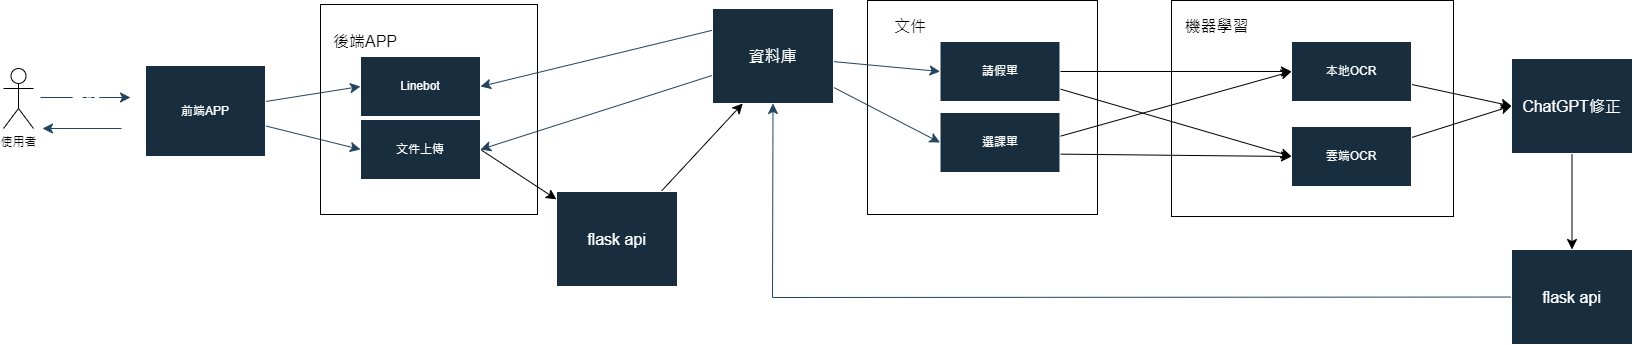

The diagram above was exported from draw.io. Its source (the exported page's mxGraphModel, read from the mxfile embedded in the PNG):
<mxGraphModel dx="3154" dy="1897" grid="1" gridSize="10" guides="1" tooltips="1" connect="1" arrows="1" fold="1" page="1" pageScale="1" pageWidth="1169" pageHeight="827" background="none" math="0" shadow="0">
  <root>
    <mxCell id="0" />
    <mxCell id="1" parent="0" />
    <mxCell id="eep00UGD5MPq94WjnSFy-1" value="使用者" style="shape=umlActor;verticalLabelPosition=bottom;verticalAlign=top;html=1;outlineConnect=0;labelBackgroundColor=none;fillColor=none;" parent="1" vertex="1">
      <mxGeometry x="-140" y="6" width="30" height="60" as="geometry" />
    </mxCell>
    <mxCell id="gFJ0TfAk3hyOUmlYpgSj-19" style="edgeStyle=none;curved=1;rounded=0;orthogonalLoop=1;jettySize=auto;html=1;entryX=0;entryY=0.5;entryDx=0;entryDy=0;strokeColor=#23445D;fontSize=12;startSize=8;endSize=8;labelBackgroundColor=none;fontColor=default;" parent="1" source="eep00UGD5MPq94WjnSFy-2" target="gFJ0TfAk3hyOUmlYpgSj-2" edge="1">
      <mxGeometry relative="1" as="geometry" />
    </mxCell>
    <mxCell id="gFJ0TfAk3hyOUmlYpgSj-20" style="edgeStyle=none;curved=1;rounded=0;orthogonalLoop=1;jettySize=auto;html=1;entryX=0;entryY=0.5;entryDx=0;entryDy=0;strokeColor=#23445D;fontSize=12;startSize=8;endSize=8;labelBackgroundColor=none;fontColor=default;" parent="1" source="eep00UGD5MPq94WjnSFy-2" target="gFJ0TfAk3hyOUmlYpgSj-3" edge="1">
      <mxGeometry relative="1" as="geometry" />
    </mxCell>
    <mxCell id="eep00UGD5MPq94WjnSFy-2" value="前端APP" style="rounded=0;whiteSpace=wrap;html=1;labelBackgroundColor=none;fillColor=#182E3E;strokeColor=#FFFFFF;fontColor=#FFFFFF;" parent="1" vertex="1">
      <mxGeometry x="2" y="3" width="120" height="91" as="geometry" />
    </mxCell>
    <mxCell id="eep00UGD5MPq94WjnSFy-4" value="" style="endArrow=classic;html=1;rounded=0;fontSize=12;startSize=8;endSize=8;curved=1;labelBackgroundColor=none;strokeColor=#23445D;fontColor=default;" parent="1" edge="1">
      <mxGeometry width="50" height="50" relative="1" as="geometry">
        <mxPoint x="-103" y="35" as="sourcePoint" />
        <mxPoint x="-13" y="35" as="targetPoint" />
      </mxGeometry>
    </mxCell>
    <mxCell id="eep00UGD5MPq94WjnSFy-5" value="" style="endArrow=classic;html=1;rounded=0;fontSize=12;startSize=8;endSize=8;curved=1;labelBackgroundColor=none;strokeColor=#23445D;fontColor=default;" parent="1" edge="1">
      <mxGeometry width="50" height="50" relative="1" as="geometry">
        <mxPoint x="-22" y="66" as="sourcePoint" />
        <mxPoint x="-101" y="66" as="targetPoint" />
      </mxGeometry>
    </mxCell>
    <mxCell id="eep00UGD5MPq94WjnSFy-6" value="資料" style="text;html=1;align=center;verticalAlign=middle;resizable=0;points=[];autosize=1;strokeColor=none;fillColor=none;fontSize=16;labelBackgroundColor=none;fontColor=#FFFFFF;" parent="1" vertex="1">
      <mxGeometry x="-83" y="16" width="50" height="31" as="geometry" />
    </mxCell>
    <mxCell id="eep00UGD5MPq94WjnSFy-7" value="結果" style="text;html=1;align=center;verticalAlign=middle;resizable=0;points=[];autosize=1;strokeColor=none;fillColor=none;fontSize=16;labelBackgroundColor=none;fontColor=#FFFFFF;" parent="1" vertex="1">
      <mxGeometry x="-81" y="76" width="50" height="31" as="geometry" />
    </mxCell>
    <mxCell id="eep00UGD5MPq94WjnSFy-8" value="" style="rounded=0;whiteSpace=wrap;html=1;labelBackgroundColor=none;fillColor=none;" parent="1" vertex="1">
      <mxGeometry x="177" y="-58" width="217" height="210" as="geometry" />
    </mxCell>
    <mxCell id="gFJ0TfAk3hyOUmlYpgSj-1" value="後端APP" style="text;html=1;align=center;verticalAlign=middle;whiteSpace=wrap;rounded=0;fontSize=16;labelBackgroundColor=none;fontColor=#000000;" parent="1" vertex="1">
      <mxGeometry x="181" y="-36" width="82" height="30" as="geometry" />
    </mxCell>
    <mxCell id="EgG26yqF0G3XA1eWmLpH-10" style="edgeStyle=none;curved=1;rounded=0;orthogonalLoop=1;jettySize=auto;html=1;fontSize=12;startSize=8;endSize=8;exitX=1;exitY=0.5;exitDx=0;exitDy=0;" edge="1" parent="1" source="gFJ0TfAk3hyOUmlYpgSj-2" target="EgG26yqF0G3XA1eWmLpH-9">
      <mxGeometry relative="1" as="geometry">
        <mxPoint x="385" y="96" as="sourcePoint" />
      </mxGeometry>
    </mxCell>
    <mxCell id="gFJ0TfAk3hyOUmlYpgSj-2" value="文件上傳" style="rounded=0;whiteSpace=wrap;html=1;labelBackgroundColor=none;fillColor=#182E3E;strokeColor=#FFFFFF;fontColor=#FFFFFF;" parent="1" vertex="1">
      <mxGeometry x="217" y="57" width="120" height="60" as="geometry" />
    </mxCell>
    <mxCell id="gFJ0TfAk3hyOUmlYpgSj-3" value="Linebot" style="rounded=0;whiteSpace=wrap;html=1;labelBackgroundColor=none;fillColor=#182E3E;strokeColor=#FFFFFF;fontColor=#FFFFFF;" parent="1" vertex="1">
      <mxGeometry x="217" y="-6" width="120" height="60" as="geometry" />
    </mxCell>
    <mxCell id="gFJ0TfAk3hyOUmlYpgSj-5" value="" style="rounded=0;whiteSpace=wrap;html=1;labelBackgroundColor=none;fillColor=none;" parent="1" vertex="1">
      <mxGeometry x="724" y="-62" width="230" height="214" as="geometry" />
    </mxCell>
    <mxCell id="gFJ0TfAk3hyOUmlYpgSj-6" value="文件" style="text;html=1;align=center;verticalAlign=middle;whiteSpace=wrap;rounded=0;fontSize=16;labelBackgroundColor=none;fontColor=#000000;" parent="1" vertex="1">
      <mxGeometry x="736.5" y="-51" width="60" height="30" as="geometry" />
    </mxCell>
    <mxCell id="EgG26yqF0G3XA1eWmLpH-4" style="edgeStyle=none;curved=1;rounded=0;orthogonalLoop=1;jettySize=auto;html=1;entryX=0;entryY=0.5;entryDx=0;entryDy=0;fontSize=12;startSize=8;endSize=8;" edge="1" parent="1" source="gFJ0TfAk3hyOUmlYpgSj-7" target="gFJ0TfAk3hyOUmlYpgSj-12">
      <mxGeometry relative="1" as="geometry" />
    </mxCell>
    <mxCell id="EgG26yqF0G3XA1eWmLpH-5" style="edgeStyle=none;curved=1;rounded=0;orthogonalLoop=1;jettySize=auto;html=1;entryX=0;entryY=0.5;entryDx=0;entryDy=0;fontSize=12;startSize=8;endSize=8;" edge="1" parent="1" source="gFJ0TfAk3hyOUmlYpgSj-7" target="gFJ0TfAk3hyOUmlYpgSj-13">
      <mxGeometry relative="1" as="geometry" />
    </mxCell>
    <mxCell id="gFJ0TfAk3hyOUmlYpgSj-7" value="請假單" style="rounded=0;whiteSpace=wrap;html=1;labelBackgroundColor=none;fillColor=#182E3E;strokeColor=#FFFFFF;fontColor=#FFFFFF;" parent="1" vertex="1">
      <mxGeometry x="796.5" y="-21" width="120" height="60" as="geometry" />
    </mxCell>
    <mxCell id="EgG26yqF0G3XA1eWmLpH-6" style="edgeStyle=none;curved=1;rounded=0;orthogonalLoop=1;jettySize=auto;html=1;entryX=0;entryY=0.5;entryDx=0;entryDy=0;fontSize=12;startSize=8;endSize=8;" edge="1" parent="1" target="gFJ0TfAk3hyOUmlYpgSj-12">
      <mxGeometry relative="1" as="geometry">
        <mxPoint x="915" y="74.20819112627987" as="sourcePoint" />
      </mxGeometry>
    </mxCell>
    <mxCell id="EgG26yqF0G3XA1eWmLpH-7" style="edgeStyle=none;curved=1;rounded=0;orthogonalLoop=1;jettySize=auto;html=1;entryX=0;entryY=0.5;entryDx=0;entryDy=0;fontSize=12;startSize=8;endSize=8;" edge="1" parent="1" target="gFJ0TfAk3hyOUmlYpgSj-13">
      <mxGeometry relative="1" as="geometry">
        <mxPoint x="915" y="91.61433447098989" as="sourcePoint" />
      </mxGeometry>
    </mxCell>
    <mxCell id="gFJ0TfAk3hyOUmlYpgSj-8" value="選課單" style="rounded=0;whiteSpace=wrap;html=1;labelBackgroundColor=none;fillColor=#182E3E;strokeColor=#FFFFFF;fontColor=#FFFFFF;" parent="1" vertex="1">
      <mxGeometry x="796.5" y="50" width="120" height="60" as="geometry" />
    </mxCell>
    <mxCell id="gFJ0TfAk3hyOUmlYpgSj-10" value="" style="rounded=0;whiteSpace=wrap;html=1;labelBackgroundColor=none;fillColor=none;strokeColor=default;" parent="1" vertex="1">
      <mxGeometry x="1028" y="-62" width="282" height="216" as="geometry" />
    </mxCell>
    <mxCell id="gFJ0TfAk3hyOUmlYpgSj-11" value="機器學習" style="text;html=1;align=center;verticalAlign=middle;whiteSpace=wrap;rounded=0;fontSize=16;labelBackgroundColor=none;fontColor=#000000;" parent="1" vertex="1">
      <mxGeometry x="1035" y="-51" width="77" height="30" as="geometry" />
    </mxCell>
    <mxCell id="EgG26yqF0G3XA1eWmLpH-14" style="edgeStyle=none;curved=1;rounded=0;orthogonalLoop=1;jettySize=auto;html=1;entryX=0;entryY=0.5;entryDx=0;entryDy=0;fontSize=12;startSize=8;endSize=8;" edge="1" parent="1" source="gFJ0TfAk3hyOUmlYpgSj-12" target="EgG26yqF0G3XA1eWmLpH-13">
      <mxGeometry relative="1" as="geometry" />
    </mxCell>
    <mxCell id="gFJ0TfAk3hyOUmlYpgSj-12" value="本地OCR" style="rounded=0;whiteSpace=wrap;html=1;labelBackgroundColor=none;fillColor=#182E3E;strokeColor=#FFFFFF;fontColor=#FFFFFF;" parent="1" vertex="1">
      <mxGeometry x="1148" y="-21" width="120" height="60" as="geometry" />
    </mxCell>
    <mxCell id="EgG26yqF0G3XA1eWmLpH-15" style="edgeStyle=none;curved=1;rounded=0;orthogonalLoop=1;jettySize=auto;html=1;entryX=0;entryY=0.5;entryDx=0;entryDy=0;fontSize=12;startSize=8;endSize=8;" edge="1" parent="1" source="gFJ0TfAk3hyOUmlYpgSj-13" target="EgG26yqF0G3XA1eWmLpH-13">
      <mxGeometry relative="1" as="geometry" />
    </mxCell>
    <mxCell id="gFJ0TfAk3hyOUmlYpgSj-13" value="雲端OCR" style="rounded=0;whiteSpace=wrap;html=1;labelBackgroundColor=none;fillColor=#182E3E;strokeColor=#FFFFFF;fontColor=#FFFFFF;" parent="1" vertex="1">
      <mxGeometry x="1148" y="64" width="120" height="60" as="geometry" />
    </mxCell>
    <mxCell id="EgG26yqF0G3XA1eWmLpH-1" style="edgeStyle=none;curved=1;rounded=0;orthogonalLoop=1;jettySize=auto;html=1;entryX=0;entryY=0.5;entryDx=0;entryDy=0;fontSize=12;startSize=8;endSize=8;" edge="1" parent="1" source="gFJ0TfAk3hyOUmlYpgSj-7" target="gFJ0TfAk3hyOUmlYpgSj-7">
      <mxGeometry relative="1" as="geometry" />
    </mxCell>
    <mxCell id="EgG26yqF0G3XA1eWmLpH-2" style="edgeStyle=none;curved=1;rounded=0;orthogonalLoop=1;jettySize=auto;html=1;exitX=0.5;exitY=1;exitDx=0;exitDy=0;fontSize=12;startSize=8;endSize=8;" edge="1" parent="1" source="gFJ0TfAk3hyOUmlYpgSj-7" target="gFJ0TfAk3hyOUmlYpgSj-7">
      <mxGeometry relative="1" as="geometry" />
    </mxCell>
    <mxCell id="EgG26yqF0G3XA1eWmLpH-25" style="edgeStyle=none;curved=0;rounded=0;orthogonalLoop=1;jettySize=auto;html=1;entryX=0.5;entryY=1;entryDx=0;entryDy=0;strokeColor=#23445D;fontSize=12;startSize=8;endSize=8;" edge="1" parent="1" source="EgG26yqF0G3XA1eWmLpH-8" target="EgG26yqF0G3XA1eWmLpH-21">
      <mxGeometry relative="1" as="geometry">
        <Array as="points">
          <mxPoint x="629" y="235" />
        </Array>
      </mxGeometry>
    </mxCell>
    <mxCell id="EgG26yqF0G3XA1eWmLpH-8" value="&lt;span style=&quot;font-size: 16px;&quot;&gt;flask api&lt;/span&gt;" style="rounded=0;whiteSpace=wrap;html=1;labelBackgroundColor=none;fillColor=#182E3E;strokeColor=#FFFFFF;fontColor=#FFFFFF;" vertex="1" parent="1">
      <mxGeometry x="1368" y="187" width="121" height="95" as="geometry" />
    </mxCell>
    <mxCell id="EgG26yqF0G3XA1eWmLpH-11" style="edgeStyle=none;curved=1;rounded=0;orthogonalLoop=1;jettySize=auto;html=1;entryX=0.25;entryY=1;entryDx=0;entryDy=0;fontSize=12;startSize=8;endSize=8;" edge="1" parent="1" source="EgG26yqF0G3XA1eWmLpH-9" target="EgG26yqF0G3XA1eWmLpH-21">
      <mxGeometry relative="1" as="geometry" />
    </mxCell>
    <mxCell id="EgG26yqF0G3XA1eWmLpH-9" value="&lt;span style=&quot;font-size: 16px;&quot;&gt;flask api&lt;/span&gt;" style="rounded=0;whiteSpace=wrap;html=1;labelBackgroundColor=none;fillColor=#182E3E;strokeColor=#FFFFFF;fontColor=#FFFFFF;" vertex="1" parent="1">
      <mxGeometry x="413" y="129" width="121" height="95" as="geometry" />
    </mxCell>
    <mxCell id="EgG26yqF0G3XA1eWmLpH-16" value="" style="edgeStyle=none;curved=1;rounded=0;orthogonalLoop=1;jettySize=auto;html=1;fontSize=12;startSize=8;endSize=8;" edge="1" parent="1" source="EgG26yqF0G3XA1eWmLpH-13" target="EgG26yqF0G3XA1eWmLpH-8">
      <mxGeometry relative="1" as="geometry" />
    </mxCell>
    <mxCell id="EgG26yqF0G3XA1eWmLpH-13" value="&lt;span style=&quot;font-size: 16px;&quot;&gt;ChatGPT修正&lt;/span&gt;" style="rounded=0;whiteSpace=wrap;html=1;labelBackgroundColor=none;fillColor=#182E3E;strokeColor=#FFFFFF;fontColor=#FFFFFF;" vertex="1" parent="1">
      <mxGeometry x="1368" y="-4" width="121" height="95" as="geometry" />
    </mxCell>
    <mxCell id="EgG26yqF0G3XA1eWmLpH-22" style="edgeStyle=none;curved=1;rounded=0;orthogonalLoop=1;jettySize=auto;html=1;entryX=0;entryY=0.5;entryDx=0;entryDy=0;strokeColor=#23445D;fontSize=12;startSize=8;endSize=8;" edge="1" parent="1" source="EgG26yqF0G3XA1eWmLpH-21" target="gFJ0TfAk3hyOUmlYpgSj-7">
      <mxGeometry relative="1" as="geometry" />
    </mxCell>
    <mxCell id="EgG26yqF0G3XA1eWmLpH-23" style="edgeStyle=none;curved=1;rounded=0;orthogonalLoop=1;jettySize=auto;html=1;entryX=0;entryY=0.5;entryDx=0;entryDy=0;strokeColor=#23445D;fontSize=12;startSize=8;endSize=8;" edge="1" parent="1" source="EgG26yqF0G3XA1eWmLpH-21" target="gFJ0TfAk3hyOUmlYpgSj-8">
      <mxGeometry relative="1" as="geometry" />
    </mxCell>
    <mxCell id="EgG26yqF0G3XA1eWmLpH-26" style="edgeStyle=none;curved=1;rounded=0;orthogonalLoop=1;jettySize=auto;html=1;entryX=1;entryY=0.5;entryDx=0;entryDy=0;strokeColor=#23445D;fontSize=12;startSize=8;endSize=8;exitX=0;exitY=0.229;exitDx=0;exitDy=0;exitPerimeter=0;" edge="1" parent="1" source="EgG26yqF0G3XA1eWmLpH-21" target="gFJ0TfAk3hyOUmlYpgSj-3">
      <mxGeometry relative="1" as="geometry" />
    </mxCell>
    <mxCell id="EgG26yqF0G3XA1eWmLpH-27" style="edgeStyle=none;curved=1;rounded=0;orthogonalLoop=1;jettySize=auto;html=1;entryX=1;entryY=0.5;entryDx=0;entryDy=0;strokeColor=#23445D;fontSize=12;startSize=8;endSize=8;" edge="1" parent="1" source="EgG26yqF0G3XA1eWmLpH-21" target="gFJ0TfAk3hyOUmlYpgSj-2">
      <mxGeometry relative="1" as="geometry" />
    </mxCell>
    <mxCell id="EgG26yqF0G3XA1eWmLpH-21" value="&lt;font style=&quot;font-size: 16px;&quot;&gt;資料庫&lt;/font&gt;" style="rounded=0;whiteSpace=wrap;html=1;labelBackgroundColor=none;fillColor=#182E3E;strokeColor=#FFFFFF;fontColor=#FFFFFF;" vertex="1" parent="1">
      <mxGeometry x="569" y="-54" width="121" height="95" as="geometry" />
    </mxCell>
    <mxCell id="EgG26yqF0G3XA1eWmLpH-24" style="edgeStyle=none;curved=1;rounded=0;orthogonalLoop=1;jettySize=auto;html=1;exitX=0.75;exitY=1;exitDx=0;exitDy=0;strokeColor=#23445D;fontSize=12;startSize=8;endSize=8;" edge="1" parent="1" source="gFJ0TfAk3hyOUmlYpgSj-5" target="gFJ0TfAk3hyOUmlYpgSj-5">
      <mxGeometry relative="1" as="geometry" />
    </mxCell>
  </root>
</mxGraphModel>